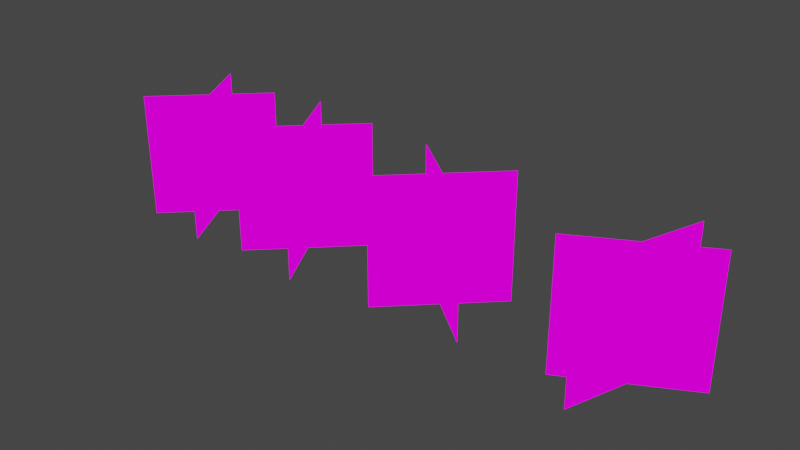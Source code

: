 # Source: trava.blend  (saved by Blender 3.3.6; exported with 4.5.12 LTS)
import bpy
from mathutils import Matrix  # noqa: F401  (used for matrix-valued properties, if any)

bpy.ops.wm.read_factory_settings(use_empty=True)
scene = bpy.context.scene
scene.name = 'Scene'

# ---- collections
col_collection = bpy.data.collections.new('Collection'); scene.collection.children.link(col_collection)

# ---- images (referenced by path relative to the original .blend; pixels are not part of the script)
import os
ASSET_DIR = os.environ.get("B2B_ASSET_DIR", "")  # directory of the original .blend (textures are referenced by path, not embedded)
HERE = os.path.dirname(os.path.abspath(__file__))  # packed textures are extracted next to this script under _unpacked/

def load_image(name, relpath, width, height, colorspace="sRGB"):
    """Load a texture the original file referenced (path relative to the .blend, or extracted next to this script)."""
    p = next((c for c in (os.path.join(HERE, relpath), os.path.join(ASSET_DIR, relpath)) if relpath and os.path.exists(c)), "")
    if p:
        img = bpy.data.images.load(p, check_existing=True)
        img.name = name
    else:  # same state as the original file: an image datablock whose file is absent (Cycles renders it pink)
        img = bpy.data.images.new(name, width, height)
        img.source = "FILE"
        img.filepath = "//" + (relpath or name)
    img.colorspace_settings.name = colorspace
    return img
img_png = load_image('Трава.png', 'Трава.png', 1024, 1024, 'sRGB')

# ---- materials (node trees are filled in below, after node groups)
mat_002 = bpy.data.materials.new('Материал.002')
mat_002.use_transparent_shadow = False

# ---- material node trees
mat_002.use_nodes = True; mat_002.node_tree.nodes.clear()
_N = mat_002.node_tree.nodes; _L = mat_002.node_tree.links
n0 = _N.new('ShaderNodeOutputMaterial'); n0.name = 'Material Output'; n0.location = (662, 313)
n1 = _N.new('ShaderNodeBsdfTransparent'); n1.name = 'Прозрачный BSDF'; n1.location = (225, 354)
n2 = _N.new('ShaderNodeMixShader'); n2.name = 'Микс-шейдер'; n2.location = (457, 336)
n3 = _N.new('ShaderNodeTexImage'); n3.name = 'Изображение-текстура'; n3.location = (-89, 303)
n3.image = img_png
_L.new(n3.outputs[1], n2.inputs[0])
_L.new(n3.outputs[0], n2.inputs[2])
_L.new(n1.outputs[0], n2.inputs[1])
_L.new(n2.outputs[0], n0.inputs[0])
n0.is_active_output = True

# ---- world
world_world = bpy.data.worlds.new('World'); scene.world = world_world
world_world.use_nodes = True; world_world.node_tree.nodes.clear()
_N = world_world.node_tree.nodes; _L = world_world.node_tree.links
n0 = _N.new('ShaderNodeOutputWorld'); n0.name = 'World Output'; n0.location = (300, 300)
n1 = _N.new('ShaderNodeBackground'); n1.name = 'Background'; n1.location = (10, 300)
n1.inputs[0].default_value = (0.05088, 0.05088, 0.05088, 1.0)
_L.new(n1.outputs[0], n0.inputs[0])
n0.is_active_output = True
world_world.color = (0.05088, 0.05088, 0.05088)
world_world.use_sun_shadow = False
world_world.sun_shadow_jitter_overblur = 0.0

# ---- meshes
me_001 = bpy.data.meshes.new('Плоскость.001')
me_001.from_pydata([(0.479, 1.955, 0.8778), (-0.479, 1.955, -0.8778), (0.479, -0.04507, 0.8778), (-0.479, -0.04507, -0.8778), (-0.7134, 1.955, 0.7007), (0.7134, 1.955, -0.7007), (-0.7134, -0.04507, 0.7007), (0.7134, -0.04507, -0.7007)], [], [(0, 1, 3, 2), (4, 5, 7, 6)])
_uv = me_001.uv_layers.new(name='UVКарта')
_uv.uv.foreach_set('vector', [0.5066, 0.986, 0.2891, 0.986, 0.2891, 0.7686, 0.5066, 0.7686, 0.2629, 0.9856, 0.04539, 0.9856, 0.04539, 0.7681, 0.2629, 0.7681])
me_001.materials.append(mat_002)
me_001.update()
me_002 = bpy.data.meshes.new('Плоскость.002')
me_002.from_pydata([(0.479, 1.964, 0.8778), (-0.479, 1.964, -0.8778), (0.479, -0.03647, 0.8778), (-0.479, -0.03647, -0.8778), (-0.7134, 1.964, 0.7007), (0.7134, 1.964, -0.7007), (-0.7134, -0.03647, 0.7007), (0.7134, -0.03647, -0.7007)], [], [(0, 1, 3, 2), (4, 5, 7, 6)])
_uv = me_002.uv_layers.new(name='UVКарта')
_uv.uv.foreach_set('vector', [0.9847, 0.9652, 0.7889, 0.9652, 0.7889, 0.7694, 0.9847, 0.7694, 0.7448, 0.963, 0.551, 0.963, 0.551, 0.7692, 0.7448, 0.7692])
me_002.materials.append(mat_002)
me_002.update()
me_003 = bpy.data.meshes.new('Плоскость.003')
me_003.from_pydata([(0.7767, 1.95, 0.6299), (-0.7767, 1.95, -0.6299), (0.7767, -0.05039, 0.6299), (-0.7767, -0.05039, -0.6299), (-0.7134, 1.95, 0.7007), (0.7134, 1.95, -0.7007), (-0.7134, -0.05039, 0.7007), (0.7134, -0.05039, -0.7007)], [], [(0, 1, 3, 2), (4, 5, 7, 6)])
_uv = me_003.uv_layers.new(name='UVКарта')
_uv.uv.foreach_set('vector', [0.2727, 0.6773, 0.0364, 0.6773, 0.0364, 0.4411, 0.2727, 0.4411, 0.5124, 0.6832, 0.274, 0.6832, 0.274, 0.4448, 0.5124, 0.4448])
me_003.materials.append(mat_002)
me_003.update()
me_004 = bpy.data.meshes.new('Плоскость.004')
me_004.from_pydata([(-0.3084, 1.933, 0.9513), (0.3084, 1.933, -0.9513), (-0.3084, -0.06711, 0.9513), (0.3084, -0.06711, -0.9513), (-0.8813, 1.933, 0.4726), (0.8813, 1.933, -0.4726), (-0.8813, -0.06711, 0.4726), (0.8813, -0.06711, -0.4726)], [], [(0, 1, 3, 2), (4, 5, 7, 6)])
_uv = me_004.uv_layers.new(name='UVКарта')
_uv.uv.foreach_set('vector', [0.9977, 0.661, 0.7773, 0.661, 0.7773, 0.4407, 0.9977, 0.4407, 0.764, 0.6519, 0.553, 0.6519, 0.553, 0.441, 0.764, 0.441])
me_004.materials.append(mat_002)
me_004.update()

# ---- objects
ob_grass_1 = bpy.data.objects.new('Grass_1', me_001)
ob_grass_2 = bpy.data.objects.new('Grass_2', me_002)
ob_grass_3 = bpy.data.objects.new('Grass_3', me_003)
ob_grass_4 = bpy.data.objects.new('Grass_4', me_004)

# ---- transforms, parenting, visibility, modifiers, constraints
ob_grass_1.location = (0.0, 0.0, 0.0)
ob_grass_1.rotation_euler = (1.571, -0.0, 0.0)
ob_grass_2.location = (2.009, 0.0, 0.0)
ob_grass_2.rotation_euler = (1.571, -0.0, 0.0)
ob_grass_3.location = (4.557, 0.0, 0.0)
ob_grass_3.rotation_euler = (1.571, -0.0, 0.0)
ob_grass_4.location = (7.494, 0.0, 0.0)
ob_grass_4.rotation_euler = (1.571, -0.0, 0.0)

# ---- collection membership
col_collection.objects.link(ob_grass_1)
col_collection.objects.link(ob_grass_2)
col_collection.objects.link(ob_grass_3)
col_collection.objects.link(ob_grass_4)

# ---- scene / render settings (as saved in the file)
scene.frame_start = 1; scene.frame_end = 250; scene.frame_set(3)
scene.render.engine = 'BLENDER_EEVEE_NEXT'
scene.cycles.sampling_pattern = 'TABULATED_SOBOL'
scene.cycles.use_light_tree = False
scene.view_settings.view_transform = 'Filmic'
bpy.context.view_layer.update()

# ---- added for rendering (the .blend has no active camera and no usable light): camera, sun
cam_auto = bpy.data.cameras.new('AutoCamera')
cam_auto.lens = 50.0
cam_auto.sensor_width = 36.0
cam_auto.clip_end = 1000.0
ob_auto_camera = bpy.data.objects.new('AutoCamera', cam_auto)
scene.collection.objects.link(ob_auto_camera)
ob_auto_camera.location = (12.6252, -10.5532, 7.98367)
ob_auto_camera.rotation_euler = (1.09748, -7.21219e-08, 0.694738)
scene.camera = ob_auto_camera
light_auto_sun = bpy.data.lights.new('AutoSun', 'SUN')
light_auto_sun.energy = 3.0
light_auto_sun.angle = 0.0523599
ob_auto_sun = bpy.data.objects.new('AutoSun', light_auto_sun)
scene.collection.objects.link(ob_auto_sun)
ob_auto_sun.rotation_euler = (0.872665, 0.174533, 0.523599)
bpy.context.view_layer.update()
